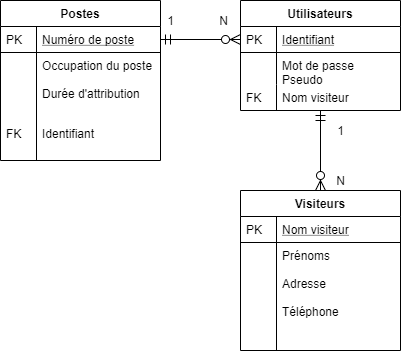

The diagram above was exported from draw.io. Its source (the exported page's mxGraphModel, read from the mxfile embedded in the PNG):
<mxGraphModel dx="1422" dy="713" grid="1" gridSize="10" guides="1" tooltips="1" connect="1" arrows="1" fold="1" page="1" pageScale="1" pageWidth="827" pageHeight="1169" math="0" shadow="0">
  <root>
    <mxCell id="WIyWlLk6GJQsqaUBKTNV-0" />
    <mxCell id="WIyWlLk6GJQsqaUBKTNV-1" parent="WIyWlLk6GJQsqaUBKTNV-0" />
    <mxCell id="zkfFHV4jXpPFQw0GAbJ--51" value="Postes" style="swimlane;fontStyle=1;childLayout=stackLayout;horizontal=1;startSize=26;horizontalStack=0;resizeParent=1;resizeLast=0;collapsible=1;marginBottom=0;rounded=0;shadow=0;strokeWidth=1;" parent="WIyWlLk6GJQsqaUBKTNV-1" vertex="1">
      <mxGeometry x="160" y="120" width="160" height="160" as="geometry">
        <mxRectangle x="160" y="120" width="160" height="26" as="alternateBounds" />
      </mxGeometry>
    </mxCell>
    <mxCell id="zkfFHV4jXpPFQw0GAbJ--52" value="Numéro de poste" style="shape=partialRectangle;top=0;left=0;right=0;bottom=1;align=left;verticalAlign=top;fillColor=none;spacingLeft=40;spacingRight=4;overflow=hidden;rotatable=0;points=[[0,0.5],[1,0.5]];portConstraint=eastwest;dropTarget=0;rounded=0;shadow=0;strokeWidth=1;fontStyle=4" parent="zkfFHV4jXpPFQw0GAbJ--51" vertex="1">
      <mxGeometry y="26" width="160" height="26" as="geometry" />
    </mxCell>
    <mxCell id="zkfFHV4jXpPFQw0GAbJ--53" value="PK" style="shape=partialRectangle;top=0;left=0;bottom=0;fillColor=none;align=left;verticalAlign=top;spacingLeft=4;spacingRight=4;overflow=hidden;rotatable=0;points=[];portConstraint=eastwest;part=1;" parent="zkfFHV4jXpPFQw0GAbJ--52" vertex="1" connectable="0">
      <mxGeometry width="36" height="26" as="geometry" />
    </mxCell>
    <mxCell id="zkfFHV4jXpPFQw0GAbJ--56" value="Utilisateurs" style="swimlane;fontStyle=1;childLayout=stackLayout;horizontal=1;startSize=26;horizontalStack=0;resizeParent=1;resizeLast=0;collapsible=1;marginBottom=0;rounded=0;shadow=0;strokeWidth=1;" parent="WIyWlLk6GJQsqaUBKTNV-1" vertex="1">
      <mxGeometry x="400" y="120" width="160" height="110" as="geometry">
        <mxRectangle x="260" y="80" width="160" height="26" as="alternateBounds" />
      </mxGeometry>
    </mxCell>
    <mxCell id="zkfFHV4jXpPFQw0GAbJ--57" value="Identifiant" style="shape=partialRectangle;top=0;left=0;right=0;bottom=1;align=left;verticalAlign=top;fillColor=none;spacingLeft=40;spacingRight=4;overflow=hidden;rotatable=0;points=[[0,0.5],[1,0.5]];portConstraint=eastwest;dropTarget=0;rounded=0;shadow=0;strokeWidth=1;fontStyle=4" parent="zkfFHV4jXpPFQw0GAbJ--56" vertex="1">
      <mxGeometry y="26" width="160" height="26" as="geometry" />
    </mxCell>
    <mxCell id="zkfFHV4jXpPFQw0GAbJ--58" value="PK" style="shape=partialRectangle;top=0;left=0;bottom=0;fillColor=none;align=left;verticalAlign=top;spacingLeft=4;spacingRight=4;overflow=hidden;rotatable=0;points=[];portConstraint=eastwest;part=1;" parent="zkfFHV4jXpPFQw0GAbJ--57" vertex="1" connectable="0">
      <mxGeometry width="36" height="26" as="geometry" />
    </mxCell>
    <mxCell id="zkfFHV4jXpPFQw0GAbJ--61" value="Mot de passe&#10;Pseudo" style="shape=partialRectangle;top=0;left=0;right=0;bottom=0;align=left;verticalAlign=top;fillColor=none;spacingLeft=40;spacingRight=4;overflow=hidden;rotatable=0;points=[[0,0.5],[1,0.5]];portConstraint=eastwest;dropTarget=0;rounded=0;shadow=0;strokeWidth=1;" parent="zkfFHV4jXpPFQw0GAbJ--56" vertex="1">
      <mxGeometry y="52" width="160" height="32" as="geometry" />
    </mxCell>
    <mxCell id="zkfFHV4jXpPFQw0GAbJ--62" value="" style="shape=partialRectangle;top=0;left=0;bottom=0;fillColor=none;align=left;verticalAlign=top;spacingLeft=4;spacingRight=4;overflow=hidden;rotatable=0;points=[];portConstraint=eastwest;part=1;" parent="zkfFHV4jXpPFQw0GAbJ--61" vertex="1" connectable="0">
      <mxGeometry width="36" height="32" as="geometry" />
    </mxCell>
    <mxCell id="zkfFHV4jXpPFQw0GAbJ--59" value="Nom visiteur" style="shape=partialRectangle;top=0;left=0;right=0;bottom=0;align=left;verticalAlign=top;fillColor=none;spacingLeft=40;spacingRight=4;overflow=hidden;rotatable=0;points=[[0,0.5],[1,0.5]];portConstraint=eastwest;dropTarget=0;rounded=0;shadow=0;strokeWidth=1;" parent="zkfFHV4jXpPFQw0GAbJ--56" vertex="1">
      <mxGeometry y="84" width="160" height="26" as="geometry" />
    </mxCell>
    <mxCell id="zkfFHV4jXpPFQw0GAbJ--60" value="FK" style="shape=partialRectangle;top=0;left=0;bottom=0;fillColor=none;align=left;verticalAlign=top;spacingLeft=4;spacingRight=4;overflow=hidden;rotatable=0;points=[];portConstraint=eastwest;part=1;" parent="zkfFHV4jXpPFQw0GAbJ--59" vertex="1" connectable="0">
      <mxGeometry width="36" height="26" as="geometry" />
    </mxCell>
    <mxCell id="zkfFHV4jXpPFQw0GAbJ--63" value="" style="edgeStyle=orthogonalEdgeStyle;endArrow=ERzeroToMany;startArrow=ERmandOne;shadow=0;strokeWidth=1;endSize=8;startSize=8;" parent="WIyWlLk6GJQsqaUBKTNV-1" source="zkfFHV4jXpPFQw0GAbJ--52" target="zkfFHV4jXpPFQw0GAbJ--57" edge="1">
      <mxGeometry width="100" height="100" relative="1" as="geometry">
        <mxPoint x="310" y="390" as="sourcePoint" />
        <mxPoint x="410" y="290" as="targetPoint" />
      </mxGeometry>
    </mxCell>
    <mxCell id="zkfFHV4jXpPFQw0GAbJ--64" value="Visiteurs" style="swimlane;fontStyle=1;childLayout=stackLayout;horizontal=1;startSize=26;horizontalStack=0;resizeParent=1;resizeLast=0;collapsible=1;marginBottom=0;rounded=0;shadow=0;strokeWidth=1;" parent="WIyWlLk6GJQsqaUBKTNV-1" vertex="1">
      <mxGeometry x="400" y="310" width="160" height="160" as="geometry">
        <mxRectangle x="260" y="270" width="160" height="26" as="alternateBounds" />
      </mxGeometry>
    </mxCell>
    <mxCell id="zkfFHV4jXpPFQw0GAbJ--65" value="Nom visiteur" style="shape=partialRectangle;top=0;left=0;right=0;bottom=1;align=left;verticalAlign=top;fillColor=none;spacingLeft=40;spacingRight=4;overflow=hidden;rotatable=0;points=[[0,0.5],[1,0.5]];portConstraint=eastwest;dropTarget=0;rounded=0;shadow=0;strokeWidth=1;fontStyle=4" parent="zkfFHV4jXpPFQw0GAbJ--64" vertex="1">
      <mxGeometry y="26" width="160" height="26" as="geometry" />
    </mxCell>
    <mxCell id="zkfFHV4jXpPFQw0GAbJ--66" value="PK" style="shape=partialRectangle;top=0;left=0;bottom=0;fillColor=none;align=left;verticalAlign=top;spacingLeft=4;spacingRight=4;overflow=hidden;rotatable=0;points=[];portConstraint=eastwest;part=1;" parent="zkfFHV4jXpPFQw0GAbJ--65" vertex="1" connectable="0">
      <mxGeometry width="36" height="26" as="geometry" />
    </mxCell>
    <mxCell id="zkfFHV4jXpPFQw0GAbJ--67" value="Prénoms&#10;&#10;Adresse&#10;&#10;Téléphone" style="shape=partialRectangle;top=0;left=0;right=0;bottom=0;align=left;verticalAlign=top;fillColor=none;spacingLeft=40;spacingRight=4;overflow=hidden;rotatable=0;points=[[0,0.5],[1,0.5]];portConstraint=eastwest;dropTarget=0;rounded=0;shadow=0;strokeWidth=1;" parent="zkfFHV4jXpPFQw0GAbJ--64" vertex="1">
      <mxGeometry y="52" width="160" height="108" as="geometry" />
    </mxCell>
    <mxCell id="zkfFHV4jXpPFQw0GAbJ--68" value="" style="shape=partialRectangle;top=0;left=0;bottom=0;fillColor=none;align=left;verticalAlign=top;spacingLeft=4;spacingRight=4;overflow=hidden;rotatable=0;points=[];portConstraint=eastwest;part=1;" parent="zkfFHV4jXpPFQw0GAbJ--67" vertex="1" connectable="0">
      <mxGeometry width="36" height="108.00000000000001" as="geometry" />
    </mxCell>
    <mxCell id="zkfFHV4jXpPFQw0GAbJ--71" value="" style="edgeStyle=orthogonalEdgeStyle;endArrow=ERzeroToMany;startArrow=ERmandOne;shadow=0;strokeWidth=1;endSize=8;startSize=8;" parent="WIyWlLk6GJQsqaUBKTNV-1" source="zkfFHV4jXpPFQw0GAbJ--56" target="zkfFHV4jXpPFQw0GAbJ--64" edge="1">
      <mxGeometry width="100" height="100" relative="1" as="geometry">
        <mxPoint x="410" y="182" as="sourcePoint" />
        <mxPoint x="330" y="169" as="targetPoint" />
        <Array as="points" />
      </mxGeometry>
    </mxCell>
    <mxCell id="zkfFHV4jXpPFQw0GAbJ--54" value="Occupation du poste&#10;&#10;Durée d'attribution&#10;&#10;&#10;" style="shape=partialRectangle;top=0;left=0;right=0;bottom=0;align=left;verticalAlign=top;fillColor=none;spacingLeft=40;spacingRight=4;overflow=hidden;rotatable=0;points=[[0,0.5],[1,0.5]];portConstraint=eastwest;dropTarget=0;rounded=0;shadow=0;strokeWidth=1;" parent="WIyWlLk6GJQsqaUBKTNV-1" vertex="1">
      <mxGeometry x="160" y="172" width="160" height="108" as="geometry" />
    </mxCell>
    <mxCell id="zkfFHV4jXpPFQw0GAbJ--55" value="" style="shape=partialRectangle;top=0;left=0;bottom=0;fillColor=none;align=left;verticalAlign=top;spacingLeft=4;spacingRight=4;overflow=hidden;rotatable=0;points=[];portConstraint=eastwest;part=1;" parent="zkfFHV4jXpPFQw0GAbJ--54" vertex="1" connectable="0">
      <mxGeometry width="36" height="108.00000000000001" as="geometry" />
    </mxCell>
    <mxCell id="RsPpy3dW4mc7SqoazjtZ-2" value="Identifiant" style="shape=partialRectangle;top=0;left=0;right=0;bottom=0;align=left;verticalAlign=top;fillColor=none;spacingLeft=40;spacingRight=4;overflow=hidden;rotatable=0;points=[[0,0.5],[1,0.5]];portConstraint=eastwest;dropTarget=0;rounded=0;shadow=0;strokeWidth=1;" parent="WIyWlLk6GJQsqaUBKTNV-1" vertex="1">
      <mxGeometry x="160" y="240" width="160" height="26" as="geometry" />
    </mxCell>
    <mxCell id="RsPpy3dW4mc7SqoazjtZ-3" value="FK" style="shape=partialRectangle;top=0;left=0;bottom=0;fillColor=none;align=left;verticalAlign=top;spacingLeft=4;spacingRight=4;overflow=hidden;rotatable=0;points=[];portConstraint=eastwest;part=1;" parent="RsPpy3dW4mc7SqoazjtZ-2" vertex="1" connectable="0">
      <mxGeometry width="36" height="26" as="geometry" />
    </mxCell>
    <mxCell id="RsPpy3dW4mc7SqoazjtZ-5" value="N" style="text;html=1;align=center;verticalAlign=middle;resizable=0;points=[];autosize=1;" parent="WIyWlLk6GJQsqaUBKTNV-1" vertex="1">
      <mxGeometry x="373" y="130" width="20" height="20" as="geometry" />
    </mxCell>
    <mxCell id="RsPpy3dW4mc7SqoazjtZ-6" value="1" style="text;html=1;align=center;verticalAlign=middle;resizable=0;points=[];autosize=1;" parent="WIyWlLk6GJQsqaUBKTNV-1" vertex="1">
      <mxGeometry x="320" y="130" width="20" height="20" as="geometry" />
    </mxCell>
    <mxCell id="RsPpy3dW4mc7SqoazjtZ-7" value="1" style="text;html=1;align=center;verticalAlign=middle;resizable=0;points=[];autosize=1;" parent="WIyWlLk6GJQsqaUBKTNV-1" vertex="1">
      <mxGeometry x="490" y="240" width="20" height="20" as="geometry" />
    </mxCell>
    <mxCell id="RsPpy3dW4mc7SqoazjtZ-8" value="N" style="text;html=1;align=center;verticalAlign=middle;resizable=0;points=[];autosize=1;" parent="WIyWlLk6GJQsqaUBKTNV-1" vertex="1">
      <mxGeometry x="490" y="290" width="20" height="20" as="geometry" />
    </mxCell>
  </root>
</mxGraphModel>